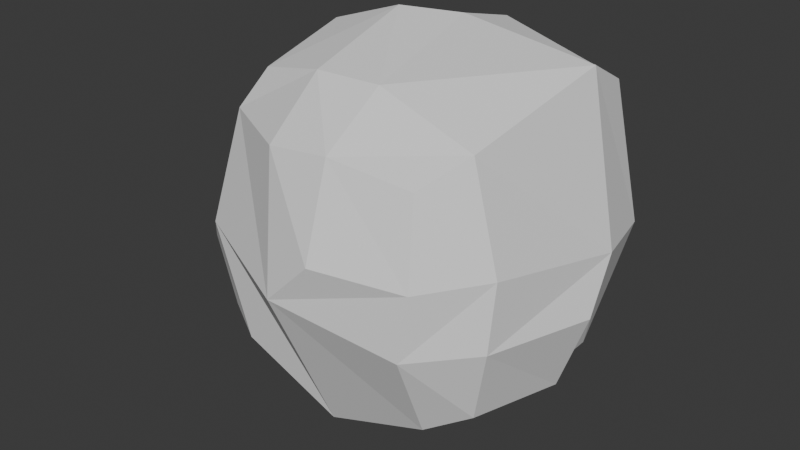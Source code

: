 # Source: resin.blend  (saved by Blender 5.0.119; exported with 4.5.12 LTS)
import bpy
from mathutils import Matrix  # noqa: F401  (used for matrix-valued properties, if any)

bpy.ops.wm.read_factory_settings(use_empty=True)
scene = bpy.context.scene
scene.name = 'Scene'

# ---- collections
col_collection = bpy.data.collections.new('Collection'); scene.collection.children.link(col_collection)

# ---- world
world_world = bpy.data.worlds.new('World'); scene.world = world_world
world_world.use_nodes = True; world_world.node_tree.nodes.clear()
_N = world_world.node_tree.nodes; _L = world_world.node_tree.links
n0 = _N.new('ShaderNodeOutputWorld'); n0.name = 'World Output'; n0.location = (200, 100)
n1 = _N.new('ShaderNodeBackground'); n1.name = 'Background'; n1.location = (-200, 100)
n1.inputs[0].default_value = (0.05088, 0.05088, 0.05088, 1.0)
_L.new(n1.outputs[0], n0.inputs[0])
n0.is_active_output = True
world_world.color = (0.05088, 0.05088, 0.05088)
world_world.sun_shadow_jitter_overblur = 0.0

# ---- meshes
me_cube_001 = bpy.data.meshes.new('Cube.001')
me_cube_001.from_pydata([(-0.5, 0.3487, -0.5), (-0.5, 0.4326, 0.5), (0.5, 0.3487, -0.5), (0.5, 0.4326, 0.5), (-1.863e-09, -0.4673, -0.6096), (0.5284, 0.2208, 0.6096), (0.6096, 0.4391, 3.725e-09), (-3.725e-09, 0.4902, 0.6096), (0.0, 0.3879, -0.6096), (-0.6096, 0.4391, 3.725e-09), (5.588e-09, 0.1094, -0.718), (1.863e-09, 0.5003, 1.118e-08), (-0.5442, -0.3962, -0.3933), (-0.4017, -0.4662, -0.4453), (-0.3933, -0.3175, 0.5442), (-0.4582, -0.3966, 0.4076), (0.5442, -0.3962, -0.3933), (0.3969, -0.4701, -0.4689), (0.393, -0.5172, 0.393), (0.4686, -0.3328, 0.4686), (0.1119, -0.5812, 0.4479), (0.1234, -0.3527, 0.6093), (-0.1113, -0.3743, 0.6122), (-0.1232, -0.5828, 0.4221), (0.6093, -0.3935, 0.1234), (0.4479, -0.6094, 0.1119), (0.4221, -0.6286, -0.1232), (0.6122, -0.4351, -0.1113), (0.6187, -0.02971, -0.4289), (0.4872, 0.08209, -0.5206), (-0.4289, 0.05824, 0.6187), (-0.5138, 0.1722, 0.4961), (-0.6171, -0.4072, -0.1219), (-0.5029, -0.5041, 0.007239), (-0.6187, -0.02971, -0.4289), (-0.4872, 0.08209, -0.5206), (-0.1374, 0.05224, 0.7191), (0.0322, 0.1919, 0.6917), (0.1377, -0.7106, 0.1377), (-0.0333, -0.7139, -0.03336), (0.7191, -0.01967, -0.1374), (0.6917, 0.1365, 0.0322), (-0.7191, -0.01967, -0.1374), (-0.6822, 0.1276, 0.01996)], [], [(0, 9, 11, 8), (9, 1, 7, 11), (11, 7, 3, 6), (8, 11, 6, 2), (20, 21, 22, 23), (24, 25, 26, 27), (19, 21, 20, 18), (22, 14, 15, 23), (18, 25, 24, 19), (26, 17, 16, 27), (17, 29, 28, 16), (14, 30, 31, 15), (13, 33, 32, 12), (35, 13, 12, 34), (30, 36, 37, 31), (21, 37, 36, 22), (25, 38, 39, 26), (23, 39, 38, 20), (27, 40, 41, 24), (29, 41, 40, 28), (33, 43, 42, 32), (34, 42, 43, 35), (4, 39, 33, 13), (12, 32, 42, 34), (35, 10, 4, 13), (39, 23, 15, 33), (36, 30, 14, 22), (33, 15, 31, 43), (17, 26, 39, 4), (28, 40, 27, 16), (10, 29, 17, 4), (25, 18, 20, 38), (41, 5, 19, 24), (5, 37, 21, 19), (2, 6, 41, 29), (8, 2, 29, 10), (43, 31, 1, 9), (7, 1, 31, 37), (35, 43, 9, 0), (0, 8, 10, 35), (3, 7, 37, 5), (6, 3, 5, 41)])
_uv = me_cube_001.uv_layers.new(name='UVMap')
_uv.uv.foreach_set('vector', [0.9872, 0.9183, 0.8357, 0.9872, 0.7926, 0.7959, 0.9865, 0.7539, 0.8357, 0.9872, 0.6717, 0.9867, 0.6018, 0.8372, 0.7926, 0.7959, 0.7926, 0.7959, 0.6018, 0.8372, 0.6036, 0.6723, 0.7526, 0.6039, 0.9865, 0.7539, 0.7926, 0.7959, 0.7526, 0.6039, 0.9191, 0.6039, 0.1779, 0.07536, 0.2043, 0.0001661, 0.2808, 0.0279, 0.253, 0.1102, 0.4518, 0.3953, 0.4698, 0.3068, 0.5517, 0.3068, 0.5322, 0.3915, 0.07762, 0.003771, 0.2043, 0.0001661, 0.1779, 0.07536, 0.08357, 0.05463, 0.2808, 0.0279, 0.371, 0.07561, 0.3741, 0.1341, 0.253, 0.1102, 0.3759, 0.3188, 0.4698, 0.3068, 0.4518, 0.3953, 0.342, 0.3844, 0.5517, 0.3068, 0.6679, 0.3685, 0.6317, 0.407, 0.5322, 0.3915, 0.6679, 0.3685, 0.6697, 0.5595, 0.6323, 0.5356, 0.6317, 0.407, 0.5052, 0.2935, 0.456, 0.1742, 0.493, 0.1252, 0.5597, 0.3074, 0.2674, 0.4047, 0.3429, 0.2766, 0.3741, 0.3207, 0.3241, 0.3974, 0.1902, 0.5799, 0.0006196, 0.602, 0.02351, 0.5493, 0.15, 0.5271, 0.4313, 0.6767, 0.4462, 0.7731, 0.4034, 0.8335, 0.3854, 0.6521, 0.5812, 0.8498, 0.4034, 0.8335, 0.4462, 0.7731, 0.5821, 0.771, 0.03205, 0.1466, 0.1308, 0.1836, 0.1703, 0.2574, 0.01633, 0.2259, 0.253, 0.1102, 0.1703, 0.2574, 0.1308, 0.1836, 0.1779, 0.07536, 0.5322, 0.3915, 0.5267, 0.5393, 0.4679, 0.5797, 0.4518, 0.3953, 0.4297, 0.01409, 0.4297, 0.264, 0.3923, 0.1959, 0.3896, 0.06581, 0.6986, 0.3139, 0.661, 0.1007, 0.7251, 0.1367, 0.7413, 0.2687, 0.8107, 0.1248, 0.7251, 0.1367, 0.661, 0.1007, 0.8212, 0.08786, 0.1184, 0.4115, 0.1703, 0.2574, 0.3429, 0.2766, 0.2674, 0.4047, 0.8212, 0.2501, 0.7413, 0.2687, 0.7251, 0.1367, 0.8107, 0.1248, 0.1902, 0.5799, 0.2039, 0.7604, 0.003809, 0.7512, 0.0006196, 0.602, 0.1703, 0.2574, 0.253, 0.1102, 0.3741, 0.1341, 0.3429, 0.2766, 0.4462, 0.7731, 0.4313, 0.6767, 0.5524, 0.6789, 0.5821, 0.771, 0.6986, 0.3139, 0.5597, 0.3074, 0.493, 0.1252, 0.661, 0.1007, 0.0007872, 0.3224, 0.01633, 0.2259, 0.1703, 0.2574, 0.1184, 0.4115, 0.6323, 0.5356, 0.5267, 0.5393, 0.5322, 0.3915, 0.6317, 0.407, 0.2039, 0.7604, 0.1913, 0.8905, 0.0006196, 0.8596, 0.003809, 0.7512, 0.03205, 0.1466, 0.08357, 0.05463, 0.1779, 0.07536, 0.1308, 0.1836, 0.4679, 0.5797, 0.2801, 0.5646, 0.342, 0.3844, 0.4518, 0.3953, 0.4033, 1.0, 0.4034, 0.8335, 0.5812, 0.8498, 0.577, 0.9661, 0.657, 0.6463, 0.4784, 0.6688, 0.4679, 0.5797, 0.6697, 0.5595, 0.2974, 0.7442, 0.2824, 0.8898, 0.1913, 0.8905, 0.2039, 0.7604, 0.661, 0.1007, 0.493, 0.1252, 0.4711, 0.04098, 0.6382, 0.0007768, 0.3002, 0.8311, 0.3002, 0.6636, 0.3854, 0.6521, 0.4034, 0.8335, 0.8212, 0.08786, 0.661, 0.1007, 0.6382, 0.0007768, 0.7956, 0.001622, 0.2813, 0.571, 0.2974, 0.7442, 0.2039, 0.7604, 0.1902, 0.5799, 0.3273, 0.9967, 0.3002, 0.8311, 0.4034, 0.8335, 0.4033, 1.0, 0.4784, 0.6688, 0.3153, 0.6339, 0.2801, 0.5646, 0.4679, 0.5797])
me_cube_001.update()

# ---- objects
ob_cube = bpy.data.objects.new('Cube', me_cube_001)

# ---- transforms, parenting, visibility, modifiers, constraints
ob_cube.location = (0.0, 0.0, 0.0)

# ---- collection membership
col_collection.objects.link(ob_cube)

# ---- scene / render settings (as saved in the file)
scene.frame_start = 1; scene.frame_end = 250; scene.frame_set(1)
scene.render.engine = 'BLENDER_EEVEE_NEXT'
scene.render.bake_bias = 0.0
scene.render.bake_samples = 0
scene.cycles.sampling_pattern = 'TABULATED_SOBOL'
scene.eevee.use_volume_custom_range = False
bpy.context.view_layer.update()

# ---- added for rendering (the .blend has no active camera and no usable light): camera, sun
cam_auto = bpy.data.cameras.new('AutoCamera')
cam_auto.lens = 50.0
cam_auto.sensor_width = 36.0
cam_auto.clip_end = 1000.0
ob_auto_camera = bpy.data.objects.new('AutoCamera', cam_auto)
scene.collection.objects.link(ob_auto_camera)
ob_auto_camera.location = (2.19109, -2.7361, 1.75346)
ob_auto_camera.rotation_euler = (1.09748, -7.21219e-08, 0.694738)
scene.camera = ob_auto_camera
light_auto_sun = bpy.data.lights.new('AutoSun', 'SUN')
light_auto_sun.energy = 3.0
light_auto_sun.angle = 0.0523599
ob_auto_sun = bpy.data.objects.new('AutoSun', light_auto_sun)
scene.collection.objects.link(ob_auto_sun)
ob_auto_sun.rotation_euler = (0.872665, 0.174533, 0.523599)
bpy.context.view_layer.update()
